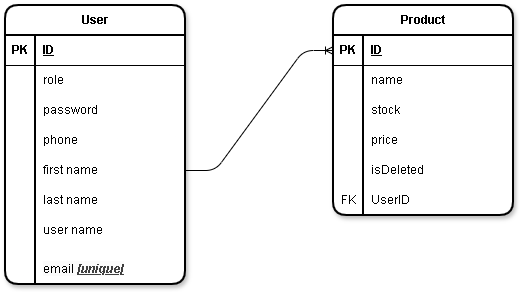

The diagram above was exported from draw.io. Its source (the exported page's mxGraphModel, read from the mxfile embedded in the PNG):
<mxGraphModel dx="872" dy="437" grid="1" gridSize="10" guides="1" tooltips="1" connect="1" arrows="1" fold="1" page="1" pageScale="1" pageWidth="850" pageHeight="1100" background="none" math="0" shadow="0">
  <root>
    <mxCell id="0" />
    <mxCell id="1" parent="0" />
    <mxCell id="28" parent="1" style="shape=table;startSize=30;container=1;collapsible=1;childLayout=tableLayout;fixedRows=1;rowLines=0;fontStyle=1;align=center;resizeLast=1;html=1;gradientColor=none;swimlaneFillColor=default;rounded=1;shadow=1;resizeLastRow=1;strokeWidth=2;" value="User" vertex="1">
      <mxGeometry height="279" width="180" x="82" y="111" as="geometry" />
    </mxCell>
    <mxCell id="29" parent="28" style="shape=tableRow;horizontal=0;startSize=0;swimlaneHead=0;swimlaneBody=0;fillColor=none;collapsible=0;dropTarget=0;points=[[0,0.5],[1,0.5]];portConstraint=eastwest;top=0;left=0;right=0;bottom=1;" value="" vertex="1">
      <mxGeometry height="30" width="180" y="30" as="geometry" />
    </mxCell>
    <mxCell id="30" parent="29" style="shape=partialRectangle;connectable=0;fillColor=none;top=0;left=0;bottom=0;right=0;fontStyle=1;overflow=hidden;whiteSpace=wrap;html=1;" value="PK" vertex="1">
      <mxGeometry height="30" width="30" as="geometry">
        <mxRectangle height="30" width="30" as="alternateBounds" />
      </mxGeometry>
    </mxCell>
    <mxCell id="31" parent="29" style="shape=partialRectangle;connectable=0;fillColor=none;top=0;left=0;bottom=0;right=0;align=left;spacingLeft=6;fontStyle=5;overflow=hidden;whiteSpace=wrap;html=1;" value="ID" vertex="1">
      <mxGeometry height="30" width="150" x="30" as="geometry">
        <mxRectangle height="30" width="150" as="alternateBounds" />
      </mxGeometry>
    </mxCell>
    <mxCell id="32" parent="28" style="shape=tableRow;horizontal=0;startSize=0;swimlaneHead=0;swimlaneBody=0;fillColor=none;collapsible=0;dropTarget=0;points=[[0,0.5],[1,0.5]];portConstraint=eastwest;top=0;left=0;right=0;bottom=0;" value="" vertex="1">
      <mxGeometry height="30" width="180" y="60" as="geometry" />
    </mxCell>
    <mxCell id="33" parent="32" style="shape=partialRectangle;connectable=0;fillColor=none;top=0;left=0;bottom=0;right=0;editable=1;overflow=hidden;whiteSpace=wrap;html=1;" value="" vertex="1">
      <mxGeometry height="30" width="30" as="geometry">
        <mxRectangle height="30" width="30" as="alternateBounds" />
      </mxGeometry>
    </mxCell>
    <mxCell id="34" parent="32" style="shape=partialRectangle;connectable=0;fillColor=none;top=0;left=0;bottom=0;right=0;align=left;spacingLeft=6;overflow=hidden;whiteSpace=wrap;html=1;" value="role" vertex="1">
      <mxGeometry height="30" width="150" x="30" as="geometry">
        <mxRectangle height="30" width="150" as="alternateBounds" />
      </mxGeometry>
    </mxCell>
    <mxCell id="35" parent="28" style="shape=tableRow;horizontal=0;startSize=0;swimlaneHead=0;swimlaneBody=0;fillColor=none;collapsible=0;dropTarget=0;points=[[0,0.5],[1,0.5]];portConstraint=eastwest;top=0;left=0;right=0;bottom=0;" value="" vertex="1">
      <mxGeometry height="30" width="180" y="90" as="geometry" />
    </mxCell>
    <mxCell id="36" parent="35" style="shape=partialRectangle;connectable=0;fillColor=none;top=0;left=0;bottom=0;right=0;editable=1;overflow=hidden;whiteSpace=wrap;html=1;" value="" vertex="1">
      <mxGeometry height="30" width="30" as="geometry">
        <mxRectangle height="30" width="30" as="alternateBounds" />
      </mxGeometry>
    </mxCell>
    <mxCell id="37" parent="35" style="shape=partialRectangle;connectable=0;fillColor=none;top=0;left=0;bottom=0;right=0;align=left;spacingLeft=6;overflow=hidden;whiteSpace=wrap;html=1;" value="password" vertex="1">
      <mxGeometry height="30" width="150" x="30" as="geometry">
        <mxRectangle height="30" width="150" as="alternateBounds" />
      </mxGeometry>
    </mxCell>
    <mxCell id="38" parent="28" style="shape=tableRow;horizontal=0;startSize=0;swimlaneHead=0;swimlaneBody=0;fillColor=none;collapsible=0;dropTarget=0;points=[[0,0.5],[1,0.5]];portConstraint=eastwest;top=0;left=0;right=0;bottom=0;" value="" vertex="1">
      <mxGeometry height="30" width="180" y="120" as="geometry" />
    </mxCell>
    <mxCell id="39" parent="38" style="shape=partialRectangle;connectable=0;fillColor=none;top=0;left=0;bottom=0;right=0;editable=1;overflow=hidden;whiteSpace=wrap;html=1;" value="" vertex="1">
      <mxGeometry height="30" width="30" as="geometry">
        <mxRectangle height="30" width="30" as="alternateBounds" />
      </mxGeometry>
    </mxCell>
    <mxCell id="40" parent="38" style="shape=partialRectangle;connectable=0;fillColor=none;top=0;left=0;bottom=0;right=0;align=left;spacingLeft=6;overflow=hidden;whiteSpace=wrap;html=1;" value="phone" vertex="1">
      <mxGeometry height="30" width="150" x="30" as="geometry">
        <mxRectangle height="30" width="150" as="alternateBounds" />
      </mxGeometry>
    </mxCell>
    <mxCell id="52" parent="28" style="shape=tableRow;horizontal=0;startSize=0;swimlaneHead=0;swimlaneBody=0;fillColor=none;collapsible=0;dropTarget=0;points=[[0,0.5],[1,0.5]];portConstraint=eastwest;top=0;left=0;right=0;bottom=0;" vertex="1">
      <mxGeometry height="30" width="180" y="150" as="geometry" />
    </mxCell>
    <mxCell id="53" parent="52" style="shape=partialRectangle;connectable=0;fillColor=none;top=0;left=0;bottom=0;right=0;editable=1;overflow=hidden;whiteSpace=wrap;html=1;" vertex="1">
      <mxGeometry height="30" width="30" as="geometry">
        <mxRectangle height="30" width="30" as="alternateBounds" />
      </mxGeometry>
    </mxCell>
    <mxCell id="54" parent="52" style="shape=partialRectangle;connectable=0;fillColor=none;top=0;left=0;bottom=0;right=0;align=left;spacingLeft=6;overflow=hidden;whiteSpace=wrap;html=1;" value="first name" vertex="1">
      <mxGeometry height="30" width="150" x="30" as="geometry">
        <mxRectangle height="30" width="150" as="alternateBounds" />
      </mxGeometry>
    </mxCell>
    <mxCell id="55" parent="28" style="shape=tableRow;horizontal=0;startSize=0;swimlaneHead=0;swimlaneBody=0;fillColor=none;collapsible=0;dropTarget=0;points=[[0,0.5],[1,0.5]];portConstraint=eastwest;top=0;left=0;right=0;bottom=0;" vertex="1">
      <mxGeometry height="30" width="180" y="180" as="geometry" />
    </mxCell>
    <mxCell id="56" parent="55" style="shape=partialRectangle;connectable=0;fillColor=none;top=0;left=0;bottom=0;right=0;editable=1;overflow=hidden;whiteSpace=wrap;html=1;" vertex="1">
      <mxGeometry height="30" width="30" as="geometry">
        <mxRectangle height="30" width="30" as="alternateBounds" />
      </mxGeometry>
    </mxCell>
    <mxCell id="57" parent="55" style="shape=partialRectangle;connectable=0;fillColor=none;top=0;left=0;bottom=0;right=0;align=left;spacingLeft=6;overflow=hidden;whiteSpace=wrap;html=1;" value="last name" vertex="1">
      <mxGeometry height="30" width="150" x="30" as="geometry">
        <mxRectangle height="30" width="150" as="alternateBounds" />
      </mxGeometry>
    </mxCell>
    <mxCell id="58" parent="28" style="shape=tableRow;horizontal=0;startSize=0;swimlaneHead=0;swimlaneBody=0;fillColor=none;collapsible=0;dropTarget=0;points=[[0,0.5],[1,0.5]];portConstraint=eastwest;top=0;left=0;right=0;bottom=0;" vertex="1">
      <mxGeometry height="30" width="180" y="210" as="geometry" />
    </mxCell>
    <mxCell id="59" parent="58" style="shape=partialRectangle;connectable=0;fillColor=none;top=0;left=0;bottom=0;right=0;editable=1;overflow=hidden;whiteSpace=wrap;html=1;" vertex="1">
      <mxGeometry height="30" width="30" as="geometry">
        <mxRectangle height="30" width="30" as="alternateBounds" />
      </mxGeometry>
    </mxCell>
    <mxCell id="60" parent="58" style="shape=partialRectangle;connectable=0;fillColor=none;top=0;left=0;bottom=0;right=0;align=left;spacingLeft=6;overflow=hidden;whiteSpace=wrap;html=1;" value="user name" vertex="1">
      <mxGeometry height="30" width="150" x="30" as="geometry">
        <mxRectangle height="30" width="150" as="alternateBounds" />
      </mxGeometry>
    </mxCell>
    <mxCell id="61" parent="28" style="shape=tableRow;horizontal=0;startSize=0;swimlaneHead=0;swimlaneBody=0;fillColor=none;collapsible=0;dropTarget=0;points=[[0,0.5],[1,0.5]];portConstraint=eastwest;top=0;left=0;right=0;bottom=0;" vertex="1">
      <mxGeometry height="39" width="180" y="240" as="geometry" />
    </mxCell>
    <mxCell id="62" parent="61" style="shape=partialRectangle;connectable=0;fillColor=none;top=0;left=0;bottom=0;right=0;editable=1;overflow=hidden;whiteSpace=wrap;html=1;" vertex="1">
      <mxGeometry height="39" width="30" as="geometry">
        <mxRectangle height="39" width="30" as="alternateBounds" />
      </mxGeometry>
    </mxCell>
    <mxCell id="63" parent="61" style="shape=partialRectangle;connectable=0;fillColor=none;top=0;left=0;bottom=0;right=0;align=left;spacingLeft=6;overflow=hidden;whiteSpace=wrap;html=1;" value="&#10;&lt;span style=&quot;color: rgb(0, 0, 0); font-family: Helvetica; font-size: 12px; font-style: normal; font-variant-ligatures: normal; font-variant-caps: normal; font-weight: 400; letter-spacing: normal; orphans: 2; text-align: left; text-indent: 0px; text-transform: none; widows: 2; word-spacing: 0px; -webkit-text-stroke-width: 0px; white-space: normal; background-color: rgb(251, 251, 251); text-decoration-thickness: initial; text-decoration-style: initial; text-decoration-color: initial; display: inline !important; float: none;&quot;&gt;email&lt;span&gt;&amp;nbsp;&lt;/span&gt;&lt;/span&gt;&lt;b style=&quot;forced-color-adjust: none; color: rgb(63, 63, 63); scrollbar-color: rgb(226, 226, 226) rgb(251, 251, 251); font-family: Helvetica; font-size: 12px; font-style: normal; font-variant-ligatures: normal; font-variant-caps: normal; letter-spacing: normal; orphans: 2; text-align: left; text-indent: 0px; text-transform: none; widows: 2; word-spacing: 0px; -webkit-text-stroke-width: 0px; white-space: normal; background-color: rgb(251, 251, 251); text-decoration-thickness: initial; text-decoration-style: initial; text-decoration-color: initial;&quot;&gt;&lt;i style=&quot;forced-color-adjust: none; color: rgb(63, 63, 63); scrollbar-color: rgb(226, 226, 226) rgb(251, 251, 251);&quot;&gt;&lt;u style=&quot;forced-color-adjust: none; color: rgb(63, 63, 63); scrollbar-color: rgb(226, 226, 226) rgb(251, 251, 251);&quot;&gt;[unique[&lt;/u&gt;&lt;/i&gt;&lt;/b&gt;&#10;&#10;" vertex="1">
      <mxGeometry height="39" width="150" x="30" as="geometry">
        <mxRectangle height="39" width="150" as="alternateBounds" />
      </mxGeometry>
    </mxCell>
    <mxCell id="82" parent="1" style="shape=table;startSize=30;container=1;collapsible=1;childLayout=tableLayout;fixedRows=1;rowLines=0;fontStyle=1;align=center;resizeLast=1;html=1;swimlaneFillColor=default;rounded=1;shadow=1;gradientColor=none;strokeWidth=2;" value="Product" vertex="1">
      <mxGeometry height="210" width="180" x="410" y="111" as="geometry" />
    </mxCell>
    <mxCell id="83" parent="82" style="shape=tableRow;horizontal=0;startSize=0;swimlaneHead=0;swimlaneBody=0;fillColor=none;collapsible=0;dropTarget=0;points=[[0,0.5],[1,0.5]];portConstraint=eastwest;top=0;left=0;right=0;bottom=1;" value="" vertex="1">
      <mxGeometry height="30" width="180" y="30" as="geometry" />
    </mxCell>
    <mxCell id="84" parent="83" style="shape=partialRectangle;connectable=0;fillColor=none;top=0;left=0;bottom=0;right=0;fontStyle=1;overflow=hidden;whiteSpace=wrap;html=1;" value="PK" vertex="1">
      <mxGeometry height="30" width="30" as="geometry">
        <mxRectangle height="30" width="30" as="alternateBounds" />
      </mxGeometry>
    </mxCell>
    <mxCell id="85" parent="83" style="shape=partialRectangle;connectable=0;fillColor=none;top=0;left=0;bottom=0;right=0;align=left;spacingLeft=6;fontStyle=5;overflow=hidden;whiteSpace=wrap;html=1;strokeWidth=1;" value="ID" vertex="1">
      <mxGeometry height="30" width="150" x="30" as="geometry">
        <mxRectangle height="30" width="150" as="alternateBounds" />
      </mxGeometry>
    </mxCell>
    <mxCell id="86" parent="82" style="shape=tableRow;horizontal=0;startSize=0;swimlaneHead=0;swimlaneBody=0;fillColor=none;collapsible=0;dropTarget=0;points=[[0,0.5],[1,0.5]];portConstraint=eastwest;top=0;left=0;right=0;bottom=0;" value="" vertex="1">
      <mxGeometry height="30" width="180" y="60" as="geometry" />
    </mxCell>
    <mxCell id="87" parent="86" style="shape=partialRectangle;connectable=0;fillColor=none;top=0;left=0;bottom=0;right=0;editable=1;overflow=hidden;whiteSpace=wrap;html=1;" value="" vertex="1">
      <mxGeometry height="30" width="30" as="geometry">
        <mxRectangle height="30" width="30" as="alternateBounds" />
      </mxGeometry>
    </mxCell>
    <mxCell id="88" parent="86" style="shape=partialRectangle;connectable=0;fillColor=none;top=0;left=0;bottom=0;right=0;align=left;spacingLeft=6;overflow=hidden;whiteSpace=wrap;html=1;" value="name" vertex="1">
      <mxGeometry height="30" width="150" x="30" as="geometry">
        <mxRectangle height="30" width="150" as="alternateBounds" />
      </mxGeometry>
    </mxCell>
    <mxCell id="89" parent="82" style="shape=tableRow;horizontal=0;startSize=0;swimlaneHead=0;swimlaneBody=0;fillColor=none;collapsible=0;dropTarget=0;points=[[0,0.5],[1,0.5]];portConstraint=eastwest;top=0;left=0;right=0;bottom=0;" value="" vertex="1">
      <mxGeometry height="30" width="180" y="90" as="geometry" />
    </mxCell>
    <mxCell id="90" parent="89" style="shape=partialRectangle;connectable=0;fillColor=none;top=0;left=0;bottom=0;right=0;editable=1;overflow=hidden;whiteSpace=wrap;html=1;" value="" vertex="1">
      <mxGeometry height="30" width="30" as="geometry">
        <mxRectangle height="30" width="30" as="alternateBounds" />
      </mxGeometry>
    </mxCell>
    <mxCell id="91" parent="89" style="shape=partialRectangle;connectable=0;fillColor=none;top=0;left=0;bottom=0;right=0;align=left;spacingLeft=6;overflow=hidden;whiteSpace=wrap;html=1;" value="stock" vertex="1">
      <mxGeometry height="30" width="150" x="30" as="geometry">
        <mxRectangle height="30" width="150" as="alternateBounds" />
      </mxGeometry>
    </mxCell>
    <mxCell id="92" parent="82" style="shape=tableRow;horizontal=0;startSize=0;swimlaneHead=0;swimlaneBody=0;fillColor=none;collapsible=0;dropTarget=0;points=[[0,0.5],[1,0.5]];portConstraint=eastwest;top=0;left=0;right=0;bottom=0;" value="" vertex="1">
      <mxGeometry height="30" width="180" y="120" as="geometry" />
    </mxCell>
    <mxCell id="93" parent="92" style="shape=partialRectangle;connectable=0;fillColor=none;top=0;left=0;bottom=0;right=0;editable=1;overflow=hidden;whiteSpace=wrap;html=1;" value="" vertex="1">
      <mxGeometry height="30" width="30" as="geometry">
        <mxRectangle height="30" width="30" as="alternateBounds" />
      </mxGeometry>
    </mxCell>
    <mxCell id="94" parent="92" style="shape=partialRectangle;connectable=0;fillColor=none;top=0;left=0;bottom=0;right=0;align=left;spacingLeft=6;overflow=hidden;whiteSpace=wrap;html=1;" value="price" vertex="1">
      <mxGeometry height="30" width="150" x="30" as="geometry">
        <mxRectangle height="30" width="150" as="alternateBounds" />
      </mxGeometry>
    </mxCell>
    <mxCell id="96" parent="82" style="shape=tableRow;horizontal=0;startSize=0;swimlaneHead=0;swimlaneBody=0;fillColor=none;collapsible=0;dropTarget=0;points=[[0,0.5],[1,0.5]];portConstraint=eastwest;top=0;left=0;right=0;bottom=0;" value="" vertex="1">
      <mxGeometry height="30" width="180" y="150" as="geometry" />
    </mxCell>
    <mxCell id="97" parent="96" style="shape=partialRectangle;connectable=0;fillColor=none;top=0;left=0;bottom=0;right=0;fontStyle=0;overflow=hidden;whiteSpace=wrap;html=1;" value="" vertex="1">
      <mxGeometry height="30" width="30" as="geometry">
        <mxRectangle height="30" width="30" as="alternateBounds" />
      </mxGeometry>
    </mxCell>
    <mxCell id="98" parent="96" style="shape=partialRectangle;connectable=0;fillColor=none;top=0;left=0;bottom=0;right=0;align=left;spacingLeft=6;fontStyle=0;overflow=hidden;whiteSpace=wrap;html=1;" value="isDeleted" vertex="1">
      <mxGeometry height="30" width="150" x="30" as="geometry">
        <mxRectangle height="30" width="150" as="alternateBounds" />
      </mxGeometry>
    </mxCell>
    <mxCell id="106" parent="82" style="shape=tableRow;horizontal=0;startSize=0;swimlaneHead=0;swimlaneBody=0;fillColor=none;collapsible=0;dropTarget=0;points=[[0,0.5],[1,0.5]];portConstraint=eastwest;top=0;left=0;right=0;bottom=0;" value="" vertex="1">
      <mxGeometry height="30" width="180" y="180" as="geometry" />
    </mxCell>
    <mxCell id="107" parent="106" style="shape=partialRectangle;connectable=0;fillColor=none;top=0;left=0;bottom=0;right=0;fontStyle=0;overflow=hidden;whiteSpace=wrap;html=1;" value="FK" vertex="1">
      <mxGeometry height="30" width="30" as="geometry">
        <mxRectangle height="30" width="30" as="alternateBounds" />
      </mxGeometry>
    </mxCell>
    <mxCell id="108" parent="106" style="shape=partialRectangle;connectable=0;fillColor=none;top=0;left=0;bottom=0;right=0;align=left;spacingLeft=6;fontStyle=0;overflow=hidden;whiteSpace=wrap;html=1;" value="UserID" vertex="1">
      <mxGeometry height="30" width="150" x="30" as="geometry">
        <mxRectangle height="30" width="150" as="alternateBounds" />
      </mxGeometry>
    </mxCell>
    <mxCell id="109" edge="1" parent="1" source="52" style="edgeStyle=entityRelationEdgeStyle;fontSize=12;html=1;endArrow=ERoneToMany;entryX=0;entryY=0.5;entryDx=0;entryDy=0;exitX=1;exitY=0.5;exitDx=0;exitDy=0;" target="83" value="">
      <mxGeometry height="100" relative="1" width="100" as="geometry">
        <mxPoint x="290" y="300.5" as="sourcePoint" />
        <mxPoint x="390" y="200.5" as="targetPoint" />
      </mxGeometry>
    </mxCell>
  </root>
</mxGraphModel>